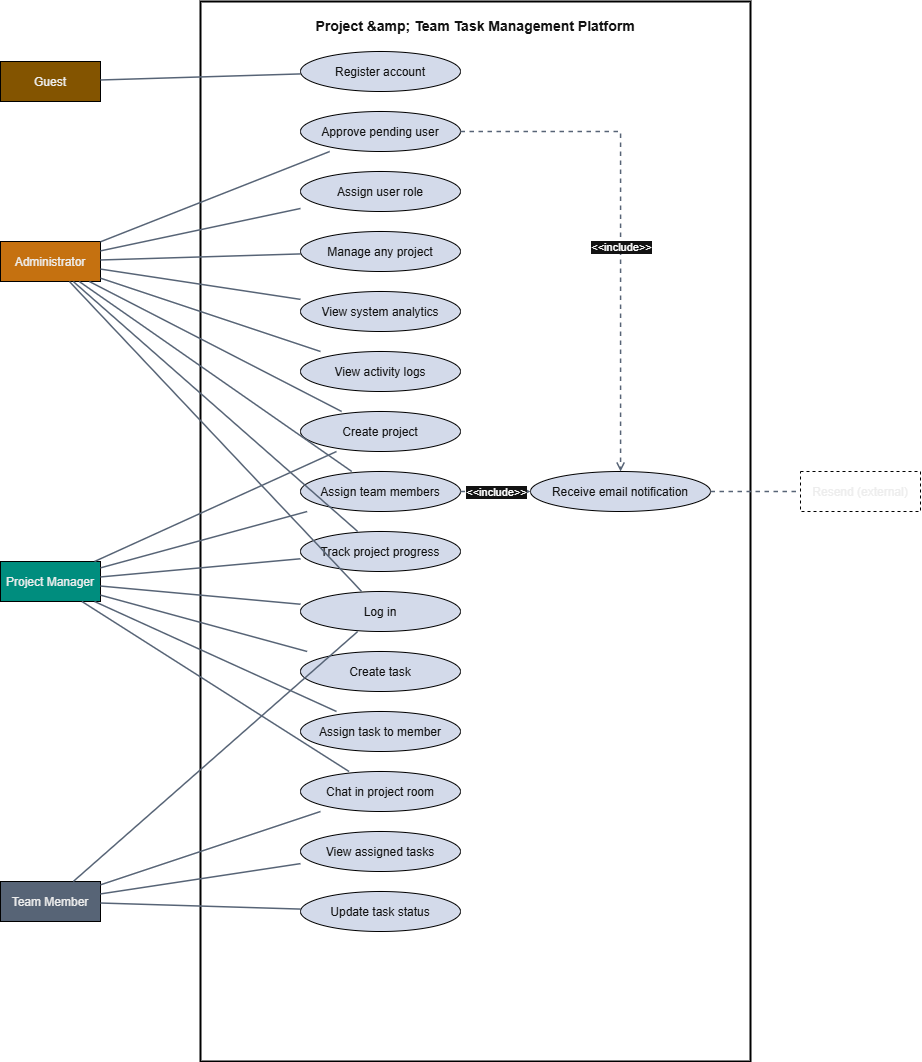

The diagram above was exported from draw.io. Its source (the exported page's mxGraphModel, read from the mxfile embedded in the PNG):
<mxGraphModel dx="1585" dy="865" grid="1" gridSize="10" guides="1" tooltips="1" connect="1" arrows="1" fold="1" page="1" pageScale="1" pageWidth="1169" pageHeight="1653" math="0" shadow="0">
  <root>
    <mxCell id="0" />
    <mxCell id="1" parent="0" />
    <mxCell id="Sys" parent="1" style="shape=rectangle;fillColor=none;strokeColor=light-dark(#2D7600,#000000);fontColor=#ffffff;verticalAlign=top;fontSize=14;fontStyle=1;spacingTop=10;rx=10;ry=10;strokeWidth=2;" value="Project &amp;amp; Team Task Management Platform" vertex="1">
      <mxGeometry height="1060" width="550" x="250" y="20" as="geometry" />
    </mxCell>
    <mxCell id="Guest" parent="1" style="shape=rectangle;fillColor=#eab308;strokeColor=light-dark(#333333,#000000);fontColor=#000000;" value="Guest" vertex="1">
      <mxGeometry height="40" width="100" x="50" y="80" as="geometry" />
    </mxCell>
    <mxCell id="Admin" parent="1" style="shape=rectangle;fillColor=#d97706;strokeColor=light-dark(#333333,#000000);fontColor=#000000;" value="Administrator" vertex="1">
      <mxGeometry height="40" width="100" x="50" y="260" as="geometry" />
    </mxCell>
    <mxCell id="PM" parent="1" style="shape=rectangle;fillColor=#14b8a6;strokeColor=light-dark(#333333,#000000);fontColor=#000000;" value="Project Manager" vertex="1">
      <mxGeometry height="40" width="100" x="50" y="580" as="geometry" />
    </mxCell>
    <mxCell id="Member" parent="1" style="shape=rectangle;fillColor=#94a3b8;strokeColor=light-dark(#333333,#000000);fontColor=#000000;" value="Team Member" vertex="1">
      <mxGeometry height="40" width="100" x="50" y="900" as="geometry" />
    </mxCell>
    <mxCell id="UC1" parent="1" style="shape=ellipse;fillColor=#0f172a;strokeColor=light-dark(#333333,#000000);fontColor=#ffffff;" value="Register account" vertex="1">
      <mxGeometry height="40" width="160" x="350" y="70" as="geometry" />
    </mxCell>
    <mxCell id="UC2" parent="1" style="shape=ellipse;fillColor=#0f172a;strokeColor=light-dark(#333333,#000000);fontColor=#ffffff;" value="Approve pending user" vertex="1">
      <mxGeometry height="40" width="160" x="350" y="130" as="geometry" />
    </mxCell>
    <mxCell id="UC3" parent="1" style="shape=ellipse;fillColor=#0f172a;strokeColor=light-dark(#333333,#000000);fontColor=#ffffff;" value="Assign user role" vertex="1">
      <mxGeometry height="40" width="160" x="350" y="190" as="geometry" />
    </mxCell>
    <mxCell id="UC4" parent="1" style="shape=ellipse;fillColor=#0f172a;strokeColor=light-dark(#333333,#000000);fontColor=#ffffff;" value="Manage any project" vertex="1">
      <mxGeometry height="40" width="160" x="350" y="250" as="geometry" />
    </mxCell>
    <mxCell id="UC5" parent="1" style="shape=ellipse;fillColor=#0f172a;strokeColor=light-dark(#333333,#000000);fontColor=#ffffff;" value="View system analytics" vertex="1">
      <mxGeometry height="40" width="160" x="350" y="310" as="geometry" />
    </mxCell>
    <mxCell id="UC6" parent="1" style="shape=ellipse;fillColor=#0f172a;strokeColor=light-dark(#333333,#000000);fontColor=#ffffff;" value="View activity logs" vertex="1">
      <mxGeometry height="40" width="160" x="350" y="370" as="geometry" />
    </mxCell>
    <mxCell id="UC7" parent="1" style="shape=ellipse;fillColor=#0f172a;strokeColor=light-dark(#333333,#000000);fontColor=#ffffff;" value="Create project" vertex="1">
      <mxGeometry height="40" width="160" x="350" y="430" as="geometry" />
    </mxCell>
    <mxCell id="UC8" parent="1" style="shape=ellipse;fillColor=#0f172a;strokeColor=light-dark(#333333,#000000);fontColor=#ffffff;" value="Assign team members" vertex="1">
      <mxGeometry height="40" width="160" x="350" y="490" as="geometry" />
    </mxCell>
    <mxCell id="UC9" parent="1" style="shape=ellipse;fillColor=#0f172a;strokeColor=light-dark(#333333,#000000);fontColor=#ffffff;" value="Track project progress" vertex="1">
      <mxGeometry height="40" width="160" x="350" y="550" as="geometry" />
    </mxCell>
    <mxCell id="UC10" parent="1" style="shape=ellipse;fillColor=#0f172a;strokeColor=light-dark(#333333,#000000);fontColor=#ffffff;" value="Log in" vertex="1">
      <mxGeometry height="40" width="160" x="350" y="610" as="geometry" />
    </mxCell>
    <mxCell id="UC11" parent="1" style="shape=ellipse;fillColor=#0f172a;strokeColor=light-dark(#333333,#000000);fontColor=#ffffff;" value="Create task" vertex="1">
      <mxGeometry height="40" width="160" x="350" y="670" as="geometry" />
    </mxCell>
    <mxCell id="UC12" parent="1" style="shape=ellipse;fillColor=#0f172a;strokeColor=light-dark(#333333,#000000);fontColor=#ffffff;" value="Assign task to member" vertex="1">
      <mxGeometry height="40" width="160" x="350" y="730" as="geometry" />
    </mxCell>
    <mxCell id="UC13" parent="1" style="shape=ellipse;fillColor=#0f172a;strokeColor=light-dark(#333333,#000000);fontColor=#ffffff;" value="Chat in project room" vertex="1">
      <mxGeometry height="40" width="160" x="350" y="790" as="geometry" />
    </mxCell>
    <mxCell id="UC14" parent="1" style="shape=ellipse;fillColor=#0f172a;strokeColor=light-dark(#333333,#000000);fontColor=#ffffff;" value="View assigned tasks" vertex="1">
      <mxGeometry height="40" width="160" x="350" y="850" as="geometry" />
    </mxCell>
    <mxCell id="UC15" parent="1" style="shape=ellipse;fillColor=#0f172a;strokeColor=light-dark(#333333,#000000);fontColor=#ffffff;" value="Update task status" vertex="1">
      <mxGeometry height="40" width="160" x="350" y="910" as="geometry" />
    </mxCell>
    <mxCell id="UCEmail" parent="1" style="shape=ellipse;fillColor=#0f172a;strokeColor=light-dark(#333333, #000000);fontColor=#ffffff;" value="Receive email notification" vertex="1">
      <mxGeometry height="40" width="180" x="580" y="490" as="geometry" />
    </mxCell>
    <mxCell id="Resend" parent="1" style="shape=rectangle;dashed=1;fillColor=none;strokeColor=light-dark(#333333,#000000);fontColor=#000000;" value="Resend (external)" vertex="1">
      <mxGeometry height="40" width="120" x="850" y="490" as="geometry" />
    </mxCell>
    <mxCell id="E_G1" edge="1" parent="1" source="Guest" style="endArrow=none;html=1;rounded=0;strokeColor=#94a3b8;strokeWidth=1.5;" target="UC1">
      <mxGeometry relative="1" as="geometry" />
    </mxCell>
    <mxCell id="E_A2" edge="1" parent="1" source="Admin" style="endArrow=none;html=1;rounded=0;strokeColor=#94a3b8;strokeWidth=1.5;" target="UC2">
      <mxGeometry relative="1" as="geometry" />
    </mxCell>
    <mxCell id="E_A3" edge="1" parent="1" source="Admin" style="endArrow=none;html=1;rounded=0;strokeColor=#94a3b8;strokeWidth=1.5;" target="UC3">
      <mxGeometry relative="1" as="geometry" />
    </mxCell>
    <mxCell id="E_A4" edge="1" parent="1" source="Admin" style="endArrow=none;html=1;rounded=0;strokeColor=#94a3b8;strokeWidth=1.5;" target="UC4">
      <mxGeometry relative="1" as="geometry" />
    </mxCell>
    <mxCell id="E_A5" edge="1" parent="1" source="Admin" style="endArrow=none;html=1;rounded=0;strokeColor=#94a3b8;strokeWidth=1.5;" target="UC5">
      <mxGeometry relative="1" as="geometry" />
    </mxCell>
    <mxCell id="E_A6" edge="1" parent="1" source="Admin" style="endArrow=none;html=1;rounded=0;strokeColor=#94a3b8;strokeWidth=1.5;" target="UC6">
      <mxGeometry relative="1" as="geometry" />
    </mxCell>
    <mxCell id="E_A7" edge="1" parent="1" source="Admin" style="endArrow=none;html=1;rounded=0;strokeColor=#94a3b8;strokeWidth=1.5;" target="UC7">
      <mxGeometry relative="1" as="geometry" />
    </mxCell>
    <mxCell id="E_A8" edge="1" parent="1" source="Admin" style="endArrow=none;html=1;rounded=0;strokeColor=#94a3b8;strokeWidth=1.5;" target="UC8">
      <mxGeometry relative="1" as="geometry" />
    </mxCell>
    <mxCell id="E_A9" edge="1" parent="1" source="Admin" style="endArrow=none;html=1;rounded=0;strokeColor=#94a3b8;strokeWidth=1.5;" target="UC9">
      <mxGeometry relative="1" as="geometry" />
    </mxCell>
    <mxCell id="E_A10" edge="1" parent="1" source="Admin" style="endArrow=none;html=1;rounded=0;strokeColor=#94a3b8;strokeWidth=1.5;" target="UC10">
      <mxGeometry relative="1" as="geometry" />
    </mxCell>
    <mxCell id="E_P7" edge="1" parent="1" source="PM" style="endArrow=none;html=1;rounded=0;strokeColor=#94a3b8;strokeWidth=1.5;" target="UC7">
      <mxGeometry relative="1" as="geometry" />
    </mxCell>
    <mxCell id="E_P8" edge="1" parent="1" source="PM" style="endArrow=none;html=1;rounded=0;strokeColor=#94a3b8;strokeWidth=1.5;" target="UC8">
      <mxGeometry relative="1" as="geometry" />
    </mxCell>
    <mxCell id="E_P9" edge="1" parent="1" source="PM" style="endArrow=none;html=1;rounded=0;strokeColor=#94a3b8;strokeWidth=1.5;" target="UC9">
      <mxGeometry relative="1" as="geometry" />
    </mxCell>
    <mxCell id="E_P10" edge="1" parent="1" source="PM" style="endArrow=none;html=1;rounded=0;strokeColor=#94a3b8;strokeWidth=1.5;" target="UC10">
      <mxGeometry relative="1" as="geometry" />
    </mxCell>
    <mxCell id="E_P11" edge="1" parent="1" source="PM" style="endArrow=none;html=1;rounded=0;strokeColor=#94a3b8;strokeWidth=1.5;" target="UC11">
      <mxGeometry relative="1" as="geometry" />
    </mxCell>
    <mxCell id="E_P12" edge="1" parent="1" source="PM" style="endArrow=none;html=1;rounded=0;strokeColor=#94a3b8;strokeWidth=1.5;" target="UC12">
      <mxGeometry relative="1" as="geometry" />
    </mxCell>
    <mxCell id="E_P13" edge="1" parent="1" source="PM" style="endArrow=none;html=1;rounded=0;strokeColor=#94a3b8;strokeWidth=1.5;" target="UC13">
      <mxGeometry relative="1" as="geometry" />
    </mxCell>
    <mxCell id="E_M10" edge="1" parent="1" source="Member" style="endArrow=none;html=1;rounded=0;strokeColor=#94a3b8;strokeWidth=1.5;" target="UC10">
      <mxGeometry relative="1" as="geometry" />
    </mxCell>
    <mxCell id="E_M13" edge="1" parent="1" source="Member" style="endArrow=none;html=1;rounded=0;strokeColor=#94a3b8;strokeWidth=1.5;" target="UC13">
      <mxGeometry relative="1" as="geometry" />
    </mxCell>
    <mxCell id="E_M14" edge="1" parent="1" source="Member" style="endArrow=none;html=1;rounded=0;strokeColor=#94a3b8;strokeWidth=1.5;" target="UC14">
      <mxGeometry relative="1" as="geometry" />
    </mxCell>
    <mxCell id="E_M15" edge="1" parent="1" source="Member" style="endArrow=none;html=1;rounded=0;strokeColor=#94a3b8;strokeWidth=1.5;" target="UC15">
      <mxGeometry relative="1" as="geometry" />
    </mxCell>
    <mxCell id="Inc1" edge="1" parent="1" source="UC2" style="edgeStyle=orthogonalEdgeStyle;rounded=0;orthogonalLoop=1;jettySize=auto;html=1;endArrow=open;endFill=0;dashed=1;strokeColor=#94a3b8;strokeWidth=1.5;" target="UCEmail">
      <mxGeometry relative="1" as="geometry">
        <Array as="points">
          <mxPoint x="670" y="150" />
        </Array>
      </mxGeometry>
    </mxCell>
    <mxCell id="Inc1Lbl" connectable="0" parent="Inc1" style="edgeLabel;html=1;align=center;verticalAlign=middle;resizable=0;points=[];" value="&amp;lt;&amp;lt;include&amp;gt;&amp;gt;" vertex="1">
      <mxGeometry relative="1" x="0.1" as="geometry">
        <mxPoint as="offset" />
      </mxGeometry>
    </mxCell>
    <mxCell id="Inc2" edge="1" parent="1" source="UC8" style="edgeStyle=orthogonalEdgeStyle;rounded=0;orthogonalLoop=1;jettySize=auto;html=1;endArrow=open;endFill=0;dashed=1;strokeColor=#94a3b8;strokeWidth=1.5;" target="UCEmail">
      <mxGeometry relative="1" as="geometry" />
    </mxCell>
    <mxCell id="Inc2Lbl" connectable="0" parent="Inc2" style="edgeLabel;html=1;align=center;verticalAlign=middle;resizable=0;points=[];" value="&amp;lt;&amp;lt;include&amp;gt;&amp;gt;" vertex="1">
      <mxGeometry relative="1" as="geometry">
        <mxPoint as="offset" />
      </mxGeometry>
    </mxCell>
    <mxCell id="ExtLink" edge="1" parent="1" source="UCEmail" style="endArrow=none;dashed=1;html=1;rounded=0;strokeColor=#94a3b8;strokeWidth=1.5;" target="Resend">
      <mxGeometry relative="1" as="geometry" />
    </mxCell>
  </root>
</mxGraphModel>